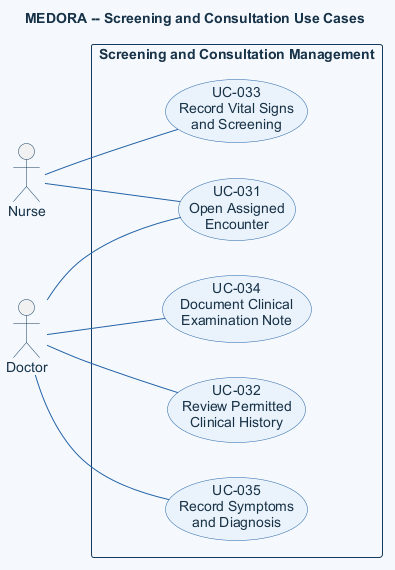

The diagram above was rendered by PlantUML. Its source (embedded in the PNG):
@startuml
title MEDORA -- Screening and Consultation Use Cases
left to right direction
skinparam shadowing false
skinparam defaultFontName Arial
skinparam defaultFontColor #183247
skinparam backgroundColor #F5F9FE
skinparam ArrowColor #2563A6
skinparam UsecaseBackgroundColor #EAF3FB
skinparam UsecaseBorderColor #2563A6
skinparam UsecaseFontColor #183247
skinparam ActorBorderColor #163A5F
skinparam ActorFontColor #183247
skinparam RectangleBackgroundColor #F5F9FE
skinparam RectangleBorderColor #163A5F

actor Nurse as nurse
actor Doctor as doctor

rectangle "Screening and Consultation Management" {
  usecase "UC-031\nOpen Assigned\nEncounter" as open
  usecase "UC-032\nReview Permitted\nClinical History" as review
  usecase "UC-033\nRecord Vital Signs\nand Screening" as vitals
  usecase "UC-034\nDocument Clinical\nExamination Note" as note
  usecase "UC-035\nRecord Symptoms\nand Diagnosis" as diagnosis
}

nurse -- open
nurse -- vitals
doctor -- open
doctor -- review
doctor -- note
doctor -- diagnosis
@enduml